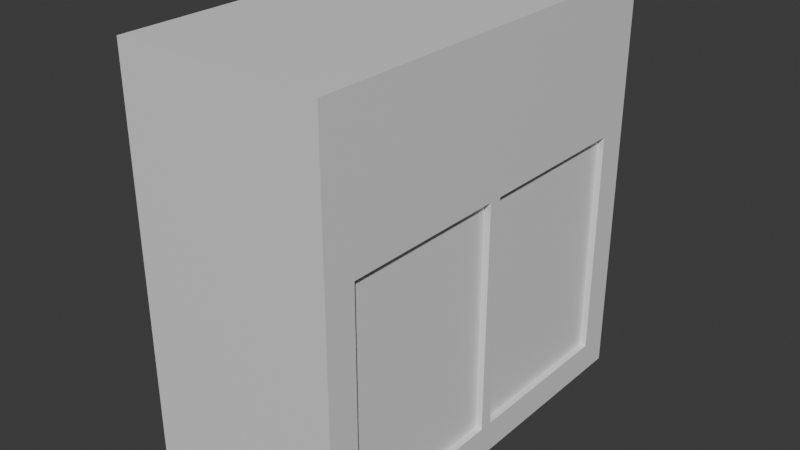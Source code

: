 # Source: Closed_Door.blend  (saved by Blender 5.0.119; exported with 4.5.12 LTS)
import bpy
from mathutils import Matrix  # noqa: F401  (used for matrix-valued properties, if any)

bpy.ops.wm.read_factory_settings(use_empty=True)
scene = bpy.context.scene
scene.name = 'Scene'

# ---- collections
col_collection = bpy.data.collections.new('Collection'); scene.collection.children.link(col_collection)

# ---- materials (node trees are filled in below, after node groups)
mat_main = bpy.data.materials.new('Main')
mat_main.alpha_threshold = 0.0
mat_main.use_backface_culling_lightprobe_volume = False
mat_main.roughness = 0.5
mat_main.line_color = (0.0, 0.0, 0.0, 1.0)
mat_shutters = bpy.data.materials.new('Shutters')
mat_borders = bpy.data.materials.new('Borders')
mat_other_border = bpy.data.materials.new('Other_Border')

# ---- material node trees
mat_main.use_nodes = True; mat_main.node_tree.nodes.clear()
_N = mat_main.node_tree.nodes; _L = mat_main.node_tree.links
n0 = _N.new('ShaderNodeOutputMaterial'); n0.name = 'Material Output'; n0.location = (200, 100)
n1 = _N.new('ShaderNodeBsdfPrincipled'); n1.name = 'Principled BSDF'; n1.location = (-200, 100)
_L.new(n1.outputs[0], n0.inputs[0])
n0.is_active_output = True
mat_shutters.use_nodes = True; mat_shutters.node_tree.nodes.clear()
_N = mat_shutters.node_tree.nodes; _L = mat_shutters.node_tree.links
n0 = _N.new('ShaderNodeBsdfPrincipled'); n0.name = 'Principled BSDF'; n0.location = (-200, 100)
n1 = _N.new('ShaderNodeOutputMaterial'); n1.name = 'Material Output'; n1.location = (200, 100)
_L.new(n0.outputs[0], n1.inputs[0])
n1.is_active_output = True
mat_borders.use_nodes = True; mat_borders.node_tree.nodes.clear()
_N = mat_borders.node_tree.nodes; _L = mat_borders.node_tree.links
n0 = _N.new('ShaderNodeBsdfPrincipled'); n0.name = 'Principled BSDF'; n0.location = (-200, 100)
n1 = _N.new('ShaderNodeOutputMaterial'); n1.name = 'Material Output'; n1.location = (200, 100)
_L.new(n0.outputs[0], n1.inputs[0])
n1.is_active_output = True
mat_other_border.use_nodes = True; mat_other_border.node_tree.nodes.clear()
_N = mat_other_border.node_tree.nodes; _L = mat_other_border.node_tree.links
n0 = _N.new('ShaderNodeBsdfPrincipled'); n0.name = 'Principled BSDF'; n0.location = (-200, 100)
n1 = _N.new('ShaderNodeOutputMaterial'); n1.name = 'Material Output'; n1.location = (200, 100)
_L.new(n0.outputs[0], n1.inputs[0])
n1.is_active_output = True

# ---- world
world_world = bpy.data.worlds.new('World'); scene.world = world_world
world_world.use_nodes = True; world_world.node_tree.nodes.clear()
_N = world_world.node_tree.nodes; _L = world_world.node_tree.links
n0 = _N.new('ShaderNodeOutputWorld'); n0.name = 'World Output'; n0.location = (200, 100)
n1 = _N.new('ShaderNodeBackground'); n1.name = 'Background'; n1.location = (-200, 100)
n1.inputs[0].default_value = (0.05088, 0.05088, 0.05088, 1.0)
_L.new(n1.outputs[0], n0.inputs[0])
n0.is_active_output = True
world_world.color = (0.05088, 0.05088, 0.05088)
world_world.sun_shadow_jitter_overblur = 0.0

# ---- meshes
me_cube = bpy.data.meshes.new('Cube')
me_cube.from_pydata([(1.0, 0.851, 0.851), (1.0, 0.8484, -0.8484), (1.0, -0.851, 0.851), (1.0, -0.8484, -0.8484), (0.0, 1.0, -1.0), (0.0, -1.0, 1.0), (0.0, -1.0, -1.0), (0.0, 1.0, 1.0), (1.0, 1.0, 1.0), (1.0, 1.0, -1.0), (1.0, -1.0, 1.0), (1.0, -1.0, -1.0), (1.0, 1.0, 0.3159), (1.0, -1.0, 0.3159), (0.0, 1.0, 0.3159), (0.0, -1.0, 0.3159), (1.0, 0.851, 0.3523), (1.0, -0.851, 0.3523), (1.0, -0.8874, 0.8874), (1.0, 0.8874, 0.8874), (1.0, 0.8484, 0.277), (1.0, -0.8484, 0.277), (1.0, 0.8874, 0.3159), (1.0, 0.8874, -0.8874), (1.0, -0.8874, 0.3159), (1.0, -0.8874, -0.8874), (1.0, 0.03124, 1.0), (1.0, -0.03124, 1.0), (1.0, -0.03124, -1.0), (1.0, 0.03124, -1.0), (0.0, 0.03124, -1.0), (0.0, -0.03124, -1.0), (0.0, -0.03124, 1.0), (0.0, 0.03124, 1.0), (1.0, 0.03124, 0.851), (1.0, -0.03124, 0.851), (1.0, -0.03124, -0.8484), (1.0, 0.03124, -0.8484), (1.0, -0.03124, 0.3523), (1.0, 0.03124, 0.3523), (1.0, -0.03124, 0.8874), (1.0, 0.03124, 0.8874), (1.0, -0.03124, 0.3159), (1.0, 0.03124, 0.3159), (1.0, 0.03124, -0.8874), (1.0, -0.03124, -0.8874), (1.0, 0.03124, 0.277), (1.0, -0.03124, 0.277), (0.9373, 0.8484, 0.277), (0.9373, 0.8484, -0.8484), (0.9373, -0.8484, 0.277), (0.9373, -0.8484, -0.8484), (0.9373, -0.03124, 0.277), (0.9373, -0.03124, -0.8484), (0.9373, 0.03124, -0.8484), (0.9373, 0.03124, 0.277)], [], [(14, 7, 8, 12), (13, 10, 5, 15), (22, 23, 9, 12), (24, 18, 10, 13), (25, 24, 13, 11), (19, 22, 12, 8), (11, 13, 15, 6), (4, 14, 12, 9), (0, 16, 22, 19), (17, 2, 18, 24), (20, 1, 23, 22), (3, 21, 24, 25), (45, 28, 29, 44), (41, 26, 27, 40), (32, 27, 26, 33), (47, 36, 37, 46), (28, 31, 30, 29), (35, 38, 39, 34), (34, 41, 40, 35), (38, 42, 43, 39), (36, 45, 44, 37), (42, 47, 46, 43), (18, 40, 27, 10), (8, 7, 33, 26), (41, 19, 8, 26), (27, 32, 5, 10), (4, 9, 29, 30), (23, 44, 29, 9), (31, 28, 11, 6), (45, 25, 11, 28), (16, 0, 34, 39), (38, 35, 2, 17), (34, 0, 19, 41), (2, 35, 40, 18), (46, 37, 54, 55), (3, 36, 53, 51), (36, 3, 25, 45), (1, 37, 44, 23), (38, 17, 24, 42), (16, 39, 43, 22), (46, 20, 22, 43), (21, 47, 42, 24), (53, 52, 50, 51), (49, 48, 55, 54), (36, 47, 52, 53), (20, 46, 55, 48), (21, 3, 51, 50), (47, 21, 50, 52), (37, 1, 49, 54), (1, 20, 48, 49)])
me_cube.polygons.foreach_set('material_index', [0, 0, 3, 3, 3, 3, 0, 0, 2, 2, 2, 2, 3, 3, 0, 2, 0, 2, 2, 2, 2, 2, 3, 0, 3, 0, 0, 3, 0, 3, 1, 1, 2, 2, 2, 2, 2, 2, 2, 2, 2, 2, 0, 0, 2, 2, 2, 2, 2, 2])
_uv = me_cube.uv_layers.new(name='UVMap')
_uv.uv.foreach_set('vector', [0.0, 0.671, 0.0, 0.5, 0.25, 0.5, 0.25, 0.671, 0.25, 0.671, 0.25, 0.5, 0.5, 0.5, 0.5, 0.671, 0.171, 0.4718, 0.4718, 0.4718, 0.5, 0.5, 0.171, 0.5, 0.171, 0.02816, 0.02816, 0.02816, 5.96e-08, 4.5e-15, 0.171, 1.291e-08, 0.4718, 0.02816, 0.171, 0.02816, 0.171, 1.291e-08, 0.5, 3.775e-08, 0.02816, 0.4718, 0.171, 0.4718, 0.171, 0.5, 2.186e-08, 0.5, 0.25, 1.0, 0.25, 0.671, 0.5, 0.671, 0.5, 1.0, 0.0, 1.0, 0.0, 0.671, 0.25, 0.671, 0.25, 1.0, 0.03725, 0.4628, 0.1619, 0.4628, 0.171, 0.4718, 0.02816, 0.4718, 0.1619, 0.03725, 0.03725, 0.03725, 0.02816, 0.02816, 0.171, 0.02816, 0.1808, 0.4621, 0.4621, 0.4621, 0.4718, 0.4718, 0.171, 0.4718, 0.4621, 0.0379, 0.1808, 0.0379, 0.171, 0.02816, 0.4718, 0.02816, 0.4718, 0.2422, 0.5, 0.2422, 0.5, 0.2578, 0.4718, 0.2578, 0.02816, 0.2578, 4.014e-08, 0.2578, 4.132e-08, 0.2422, 0.02816, 0.2422, 0.5, 0.2422, 0.75, 0.2422, 0.75, 0.2578, 0.5, 0.2578, 0.1808, 0.2422, 0.4621, 0.2422, 0.4621, 0.2578, 0.1808, 0.2578, 0.5, 0.7422, 0.75, 0.7422, 0.75, 0.7578, 0.5, 0.7578, 0.03725, 0.2422, 0.1619, 0.2422, 0.1619, 0.2578, 0.03725, 0.2578, 0.03725, 0.2578, 0.02816, 0.2578, 0.02816, 0.2422, 0.03725, 0.2422, 0.1619, 0.2422, 0.171, 0.2422, 0.171, 0.2578, 0.1619, 0.2578, 0.4621, 0.2422, 0.4718, 0.2422, 0.4718, 0.2578, 0.4621, 0.2578, 0.171, 0.2422, 0.1808, 0.2422, 0.1808, 0.2578, 0.171, 0.2578, 0.02816, 0.02816, 0.02816, 0.2422, 4.132e-08, 0.2422, 5.96e-08, 4.5e-15, 0.75, 0.5, 0.5, 0.5, 0.5, 0.2578, 0.75, 0.2578, 0.02816, 0.2578, 0.02816, 0.4718, 2.186e-08, 0.5, 4.014e-08, 0.2578, 0.75, 0.2422, 0.5, 0.2422, 0.5, 0.0, 0.75, 0.0, 0.75, 1.0, 0.5, 1.0, 0.5, 0.7578, 0.75, 0.7578, 0.4718, 0.4718, 0.4718, 0.2578, 0.5, 0.2578, 0.5, 0.5, 0.75, 0.7422, 0.5, 0.7422, 0.5, 0.5, 0.75, 0.5, 0.4718, 0.2422, 0.4718, 0.02816, 0.5, 3.775e-08, 0.5, 0.2422, 0.1619, 0.4628, 0.03725, 0.4628, 0.03725, 0.2578, 0.1619, 0.2578, 0.1619, 0.2422, 0.03725, 0.2422, 0.03725, 0.03725, 0.1619, 0.03725, 0.03725, 0.2578, 0.03725, 0.4628, 0.02816, 0.4718, 0.02816, 0.2578, 0.03725, 0.03725, 0.03725, 0.2422, 0.02816, 0.2422, 0.02816, 0.02816, 0.7657, 0.5627, 0.7657, 0.8441, 0.75, 0.8441, 0.75, 0.5627, 0.9856, 0.0, 0.9856, 0.2043, 0.97, 0.2043, 0.97, 0.0, 0.4621, 0.2422, 0.4621, 0.0379, 0.4718, 0.02816, 0.4718, 0.2422, 0.4621, 0.4621, 0.4621, 0.2578, 0.4718, 0.2578, 0.4718, 0.4718, 0.1619, 0.2422, 0.1619, 0.03725, 0.171, 0.02816, 0.171, 0.2422, 0.1619, 0.4628, 0.1619, 0.2578, 0.171, 0.2578, 0.171, 0.4718, 0.1808, 0.2578, 0.1808, 0.4621, 0.171, 0.4718, 0.171, 0.2578, 0.1808, 0.0379, 0.1808, 0.2422, 0.171, 0.2422, 0.171, 0.02816, 0.75, 0.2814, 0.75, -7.451e-09, 0.9543, -7.451e-09, 0.9543, 0.2814, 0.75, 0.5627, 0.75, 0.2814, 0.9543, 0.2814, 0.9543, 0.5627, 0.9543, 0.2814, 0.9543, -7.451e-09, 0.97, -7.451e-09, 0.97, 0.2814, 0.97, 0.4086, 0.97, 0.2043, 0.9856, 0.2043, 0.9856, 0.4086, 0.97, 0.2814, 0.97, 0.5627, 0.9543, 0.5627, 0.9543, 0.2814, 0.97, 0.6129, 0.97, 0.4086, 0.9856, 0.4086, 0.9856, 0.6129, 0.9856, 0.6129, 0.9856, 0.8172, 0.97, 0.8172, 0.97, 0.6129, 0.9543, 0.8441, 0.9543, 0.5627, 0.97, 0.5627, 0.97, 0.8441])
me_cube.materials.append(mat_main)
me_cube.materials.append(mat_shutters)
me_cube.materials.append(mat_borders)
me_cube.materials.append(mat_other_border)
me_cube.use_mirror_vertex_groups = False
me_cube.update()

# ---- objects
ob_cube = bpy.data.objects.new('Cube', me_cube)

# ---- transforms, parenting, visibility, modifiers, constraints
ob_cube.location = (0.0, 0.0, 0.0)
ob_cube.scale = (1.0, 2.0, 2.0)
ob_cube.lock_rotations_4d = False
ob_cube.empty_display_type = 'ARROWS'
ob_cube.lineart.crease_threshold = 0.0
_m = ob_cube.modifiers.new('Mirror', 'MIRROR')

# ---- collection membership
col_collection.objects.link(ob_cube)

# ---- scene / render settings (as saved in the file)
scene.frame_start = 1; scene.frame_end = 250; scene.frame_set(1)
scene.render.engine = 'BLENDER_EEVEE_NEXT'
scene.render.bake_bias = 0.0
scene.render.bake_samples = 0
scene.cycles.sampling_pattern = 'TABULATED_SOBOL'
scene.eevee.use_volume_custom_range = False
bpy.context.view_layer.update()

# ---- added for rendering (the .blend has no active camera and no usable light): camera, sun
cam_auto = bpy.data.cameras.new('AutoCamera')
cam_auto.lens = 50.0
cam_auto.sensor_width = 36.0
cam_auto.clip_end = 1000.0
ob_auto_camera = bpy.data.objects.new('AutoCamera', cam_auto)
scene.collection.objects.link(ob_auto_camera)
ob_auto_camera.location = (5.55135, -6.66162, 4.44108)
ob_auto_camera.rotation_euler = (1.09748, -7.21219e-08, 0.694738)
scene.camera = ob_auto_camera
light_auto_sun = bpy.data.lights.new('AutoSun', 'SUN')
light_auto_sun.energy = 3.0
light_auto_sun.angle = 0.0523599
ob_auto_sun = bpy.data.objects.new('AutoSun', light_auto_sun)
scene.collection.objects.link(ob_auto_sun)
ob_auto_sun.rotation_euler = (0.872665, 0.174533, 0.523599)
bpy.context.view_layer.update()
